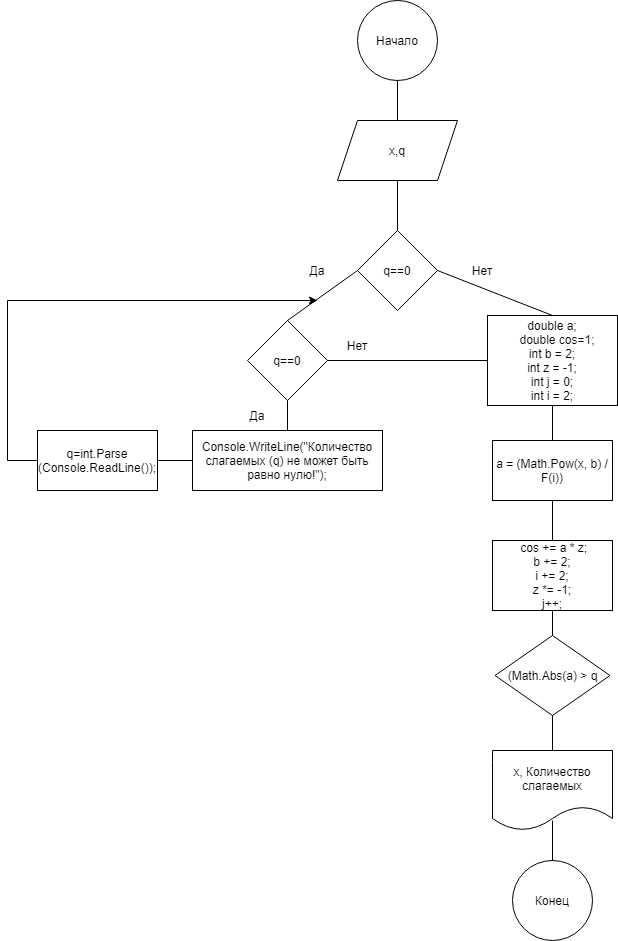

The diagram above was exported from draw.io. Its source (the exported page's mxGraphModel, read from the mxfile embedded in the PNG):
<mxGraphModel dx="782" dy="469" grid="1" gridSize="10" guides="1" tooltips="1" connect="1" arrows="1" fold="1" page="1" pageScale="1" pageWidth="827" pageHeight="1169" math="0" shadow="0">
  <root>
    <mxCell id="0" />
    <mxCell id="1" parent="0" />
    <mxCell id="iZXpYmFsYzXyqKxi8O1b-1" value="Начало" style="ellipse;whiteSpace=wrap;html=1;aspect=fixed;" vertex="1" parent="1">
      <mxGeometry x="360" y="50" width="80" height="80" as="geometry" />
    </mxCell>
    <mxCell id="iZXpYmFsYzXyqKxi8O1b-2" value="x,q" style="shape=parallelogram;perimeter=parallelogramPerimeter;whiteSpace=wrap;html=1;fixedSize=1;" vertex="1" parent="1">
      <mxGeometry x="340" y="170" width="120" height="60" as="geometry" />
    </mxCell>
    <mxCell id="iZXpYmFsYzXyqKxi8O1b-3" value="q==0" style="rhombus;whiteSpace=wrap;html=1;" vertex="1" parent="1">
      <mxGeometry x="360" y="280" width="80" height="80" as="geometry" />
    </mxCell>
    <mxCell id="iZXpYmFsYzXyqKxi8O1b-4" value="q==0" style="rhombus;whiteSpace=wrap;html=1;" vertex="1" parent="1">
      <mxGeometry x="250" y="370" width="80" height="80" as="geometry" />
    </mxCell>
    <mxCell id="iZXpYmFsYzXyqKxi8O1b-5" value="&lt;div&gt;double a;&lt;/div&gt;&lt;div&gt;&amp;nbsp; &amp;nbsp;double cos=1;&lt;/div&gt;&lt;div&gt;int b = 2;&lt;/div&gt;&lt;div&gt;int z = -1;&lt;/div&gt;&lt;div&gt;int j = 0;&lt;/div&gt;&lt;div&gt;int i = 2;&lt;/div&gt;" style="rounded=0;whiteSpace=wrap;html=1;" vertex="1" parent="1">
      <mxGeometry x="490" y="365" width="130" height="90" as="geometry" />
    </mxCell>
    <mxCell id="iZXpYmFsYzXyqKxi8O1b-6" value="Console.WriteLine(&quot;Количество слагаемых (q) не может быть равно нулю!&quot;);" style="rounded=0;whiteSpace=wrap;html=1;" vertex="1" parent="1">
      <mxGeometry x="195" y="480" width="190" height="60" as="geometry" />
    </mxCell>
    <mxCell id="iZXpYmFsYzXyqKxi8O1b-7" value="q=int.Parse&lt;br&gt;(Console.ReadLine());" style="rounded=0;whiteSpace=wrap;html=1;" vertex="1" parent="1">
      <mxGeometry x="40" y="480" width="120" height="60" as="geometry" />
    </mxCell>
    <mxCell id="iZXpYmFsYzXyqKxi8O1b-8" value="a = (Math.Pow(x, b) / F(i))" style="rounded=0;whiteSpace=wrap;html=1;" vertex="1" parent="1">
      <mxGeometry x="495" y="490" width="120" height="60" as="geometry" />
    </mxCell>
    <mxCell id="iZXpYmFsYzXyqKxi8O1b-9" value="&lt;div&gt;&amp;nbsp;cos += a * z;&lt;/div&gt;&lt;div&gt;b += 2;&lt;/div&gt;&lt;div&gt;&lt;span&gt;i += 2;&lt;/span&gt;&lt;/div&gt;&lt;div&gt;z *= -1;&lt;/div&gt;&lt;div&gt;j++;&lt;/div&gt;" style="rounded=0;whiteSpace=wrap;html=1;" vertex="1" parent="1">
      <mxGeometry x="495" y="590" width="120" height="70" as="geometry" />
    </mxCell>
    <mxCell id="iZXpYmFsYzXyqKxi8O1b-10" value="(Math.Abs(a) &amp;gt; q" style="rhombus;whiteSpace=wrap;html=1;" vertex="1" parent="1">
      <mxGeometry x="497.5" y="685" width="115" height="80" as="geometry" />
    </mxCell>
    <mxCell id="iZXpYmFsYzXyqKxi8O1b-11" value="x, Количество слагаемых" style="shape=document;whiteSpace=wrap;html=1;boundedLbl=1;" vertex="1" parent="1">
      <mxGeometry x="495" y="800" width="120" height="80" as="geometry" />
    </mxCell>
    <mxCell id="iZXpYmFsYzXyqKxi8O1b-12" value="Конец" style="ellipse;whiteSpace=wrap;html=1;aspect=fixed;" vertex="1" parent="1">
      <mxGeometry x="515" y="910" width="80" height="80" as="geometry" />
    </mxCell>
    <mxCell id="iZXpYmFsYzXyqKxi8O1b-13" value="" style="endArrow=none;html=1;rounded=0;entryX=0.5;entryY=1;entryDx=0;entryDy=0;exitX=0.5;exitY=0;exitDx=0;exitDy=0;" edge="1" parent="1" source="iZXpYmFsYzXyqKxi8O1b-11" target="iZXpYmFsYzXyqKxi8O1b-10">
      <mxGeometry width="50" height="50" relative="1" as="geometry">
        <mxPoint x="380" y="740" as="sourcePoint" />
        <mxPoint x="430" y="690" as="targetPoint" />
      </mxGeometry>
    </mxCell>
    <mxCell id="iZXpYmFsYzXyqKxi8O1b-14" value="" style="endArrow=none;html=1;rounded=0;exitX=0.5;exitY=0;exitDx=0;exitDy=0;" edge="1" parent="1" source="iZXpYmFsYzXyqKxi8O1b-12">
      <mxGeometry width="50" height="50" relative="1" as="geometry">
        <mxPoint x="380" y="740" as="sourcePoint" />
        <mxPoint x="555" y="870" as="targetPoint" />
      </mxGeometry>
    </mxCell>
    <mxCell id="iZXpYmFsYzXyqKxi8O1b-15" value="" style="endArrow=none;html=1;rounded=0;entryX=0.5;entryY=1;entryDx=0;entryDy=0;exitX=0.5;exitY=0;exitDx=0;exitDy=0;" edge="1" parent="1" source="iZXpYmFsYzXyqKxi8O1b-6" target="iZXpYmFsYzXyqKxi8O1b-4">
      <mxGeometry width="50" height="50" relative="1" as="geometry">
        <mxPoint x="380" y="540" as="sourcePoint" />
        <mxPoint x="430" y="490" as="targetPoint" />
      </mxGeometry>
    </mxCell>
    <mxCell id="iZXpYmFsYzXyqKxi8O1b-16" value="" style="endArrow=none;html=1;rounded=0;entryX=1;entryY=0.5;entryDx=0;entryDy=0;exitX=0;exitY=0.5;exitDx=0;exitDy=0;" edge="1" parent="1" source="iZXpYmFsYzXyqKxi8O1b-5" target="iZXpYmFsYzXyqKxi8O1b-4">
      <mxGeometry width="50" height="50" relative="1" as="geometry">
        <mxPoint x="380" y="340" as="sourcePoint" />
        <mxPoint x="430" y="290" as="targetPoint" />
      </mxGeometry>
    </mxCell>
    <mxCell id="iZXpYmFsYzXyqKxi8O1b-17" value="" style="endArrow=none;html=1;rounded=0;entryX=0;entryY=0.5;entryDx=0;entryDy=0;exitX=1;exitY=0.5;exitDx=0;exitDy=0;" edge="1" parent="1" source="iZXpYmFsYzXyqKxi8O1b-7" target="iZXpYmFsYzXyqKxi8O1b-6">
      <mxGeometry width="50" height="50" relative="1" as="geometry">
        <mxPoint x="380" y="540" as="sourcePoint" />
        <mxPoint x="430" y="490" as="targetPoint" />
      </mxGeometry>
    </mxCell>
    <mxCell id="iZXpYmFsYzXyqKxi8O1b-18" value="" style="endArrow=none;html=1;rounded=0;entryX=0;entryY=0.5;entryDx=0;entryDy=0;" edge="1" parent="1" target="iZXpYmFsYzXyqKxi8O1b-7">
      <mxGeometry width="50" height="50" relative="1" as="geometry">
        <mxPoint x="10" y="510" as="sourcePoint" />
        <mxPoint x="430" y="490" as="targetPoint" />
      </mxGeometry>
    </mxCell>
    <mxCell id="iZXpYmFsYzXyqKxi8O1b-19" value="" style="endArrow=none;html=1;rounded=0;" edge="1" parent="1">
      <mxGeometry width="50" height="50" relative="1" as="geometry">
        <mxPoint x="10" y="350" as="sourcePoint" />
        <mxPoint x="10" y="510" as="targetPoint" />
      </mxGeometry>
    </mxCell>
    <mxCell id="iZXpYmFsYzXyqKxi8O1b-20" value="" style="endArrow=none;html=1;rounded=0;entryX=0;entryY=0.5;entryDx=0;entryDy=0;exitX=0.5;exitY=0;exitDx=0;exitDy=0;" edge="1" parent="1" source="iZXpYmFsYzXyqKxi8O1b-4" target="iZXpYmFsYzXyqKxi8O1b-3">
      <mxGeometry width="50" height="50" relative="1" as="geometry">
        <mxPoint x="270" y="540" as="sourcePoint" />
        <mxPoint x="320" y="490" as="targetPoint" />
      </mxGeometry>
    </mxCell>
    <mxCell id="iZXpYmFsYzXyqKxi8O1b-21" value="" style="endArrow=none;html=1;rounded=0;entryX=1;entryY=0.5;entryDx=0;entryDy=0;exitX=0.5;exitY=0;exitDx=0;exitDy=0;" edge="1" parent="1" source="iZXpYmFsYzXyqKxi8O1b-5" target="iZXpYmFsYzXyqKxi8O1b-3">
      <mxGeometry width="50" height="50" relative="1" as="geometry">
        <mxPoint x="270" y="540" as="sourcePoint" />
        <mxPoint x="320" y="490" as="targetPoint" />
      </mxGeometry>
    </mxCell>
    <mxCell id="iZXpYmFsYzXyqKxi8O1b-24" value="" style="endArrow=classic;html=1;rounded=0;" edge="1" parent="1">
      <mxGeometry width="50" height="50" relative="1" as="geometry">
        <mxPoint x="10" y="350" as="sourcePoint" />
        <mxPoint x="320" y="350" as="targetPoint" />
      </mxGeometry>
    </mxCell>
    <mxCell id="iZXpYmFsYzXyqKxi8O1b-25" value="" style="endArrow=none;html=1;rounded=0;entryX=0.5;entryY=0;entryDx=0;entryDy=0;exitX=0.5;exitY=1;exitDx=0;exitDy=0;" edge="1" parent="1" source="iZXpYmFsYzXyqKxi8O1b-2" target="iZXpYmFsYzXyqKxi8O1b-3">
      <mxGeometry width="50" height="50" relative="1" as="geometry">
        <mxPoint x="270" y="340" as="sourcePoint" />
        <mxPoint x="320" y="290" as="targetPoint" />
      </mxGeometry>
    </mxCell>
    <mxCell id="iZXpYmFsYzXyqKxi8O1b-26" value="" style="endArrow=none;html=1;rounded=0;entryX=0.5;entryY=1;entryDx=0;entryDy=0;exitX=0.5;exitY=0;exitDx=0;exitDy=0;" edge="1" parent="1" source="iZXpYmFsYzXyqKxi8O1b-2" target="iZXpYmFsYzXyqKxi8O1b-1">
      <mxGeometry width="50" height="50" relative="1" as="geometry">
        <mxPoint x="270" y="340" as="sourcePoint" />
        <mxPoint x="320" y="290" as="targetPoint" />
      </mxGeometry>
    </mxCell>
    <mxCell id="iZXpYmFsYzXyqKxi8O1b-27" value="" style="endArrow=none;html=1;rounded=0;entryX=0.5;entryY=0;entryDx=0;entryDy=0;exitX=0.5;exitY=1;exitDx=0;exitDy=0;" edge="1" parent="1" source="iZXpYmFsYzXyqKxi8O1b-9" target="iZXpYmFsYzXyqKxi8O1b-10">
      <mxGeometry width="50" height="50" relative="1" as="geometry">
        <mxPoint x="270" y="740" as="sourcePoint" />
        <mxPoint x="320" y="690" as="targetPoint" />
      </mxGeometry>
    </mxCell>
    <mxCell id="iZXpYmFsYzXyqKxi8O1b-28" value="" style="endArrow=none;html=1;rounded=0;entryX=0.5;entryY=1;entryDx=0;entryDy=0;exitX=0.5;exitY=0;exitDx=0;exitDy=0;" edge="1" parent="1" source="iZXpYmFsYzXyqKxi8O1b-9" target="iZXpYmFsYzXyqKxi8O1b-8">
      <mxGeometry width="50" height="50" relative="1" as="geometry">
        <mxPoint x="270" y="740" as="sourcePoint" />
        <mxPoint x="320" y="690" as="targetPoint" />
      </mxGeometry>
    </mxCell>
    <mxCell id="iZXpYmFsYzXyqKxi8O1b-29" value="" style="endArrow=none;html=1;rounded=0;entryX=0.5;entryY=1;entryDx=0;entryDy=0;exitX=0.5;exitY=0;exitDx=0;exitDy=0;" edge="1" parent="1" source="iZXpYmFsYzXyqKxi8O1b-8" target="iZXpYmFsYzXyqKxi8O1b-5">
      <mxGeometry width="50" height="50" relative="1" as="geometry">
        <mxPoint x="270" y="540" as="sourcePoint" />
        <mxPoint x="320" y="490" as="targetPoint" />
      </mxGeometry>
    </mxCell>
    <mxCell id="iZXpYmFsYzXyqKxi8O1b-30" value="Нет" style="text;html=1;strokeColor=none;fillColor=none;align=center;verticalAlign=middle;whiteSpace=wrap;rounded=0;" vertex="1" parent="1">
      <mxGeometry x="455" y="305" width="60" height="30" as="geometry" />
    </mxCell>
    <mxCell id="iZXpYmFsYzXyqKxi8O1b-31" value="Нет" style="text;html=1;strokeColor=none;fillColor=none;align=center;verticalAlign=middle;whiteSpace=wrap;rounded=0;" vertex="1" parent="1">
      <mxGeometry x="330" y="380" width="60" height="30" as="geometry" />
    </mxCell>
    <mxCell id="iZXpYmFsYzXyqKxi8O1b-32" value="Да" style="text;html=1;strokeColor=none;fillColor=none;align=center;verticalAlign=middle;whiteSpace=wrap;rounded=0;" vertex="1" parent="1">
      <mxGeometry x="290" y="305" width="60" height="30" as="geometry" />
    </mxCell>
    <mxCell id="iZXpYmFsYzXyqKxi8O1b-34" value="Да" style="text;html=1;strokeColor=none;fillColor=none;align=center;verticalAlign=middle;whiteSpace=wrap;rounded=0;" vertex="1" parent="1">
      <mxGeometry x="230" y="450" width="60" height="30" as="geometry" />
    </mxCell>
  </root>
</mxGraphModel>